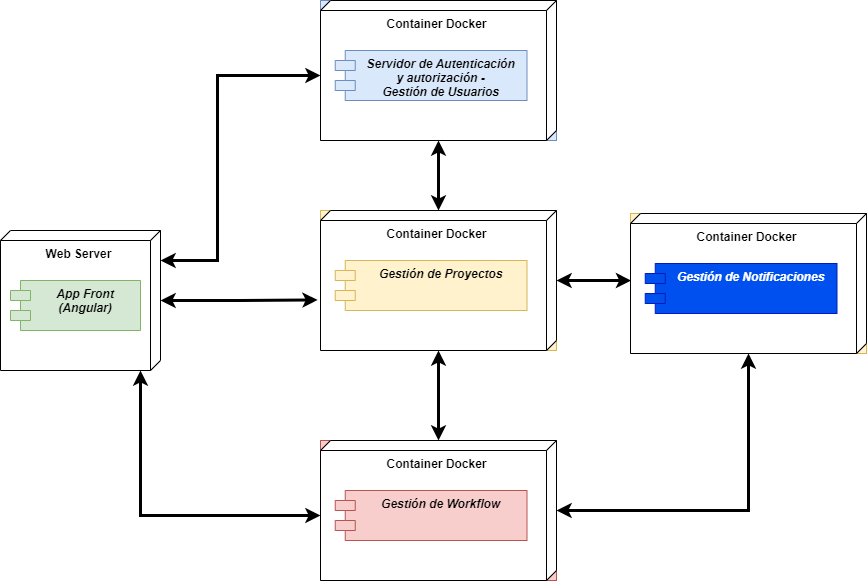

The diagram above was exported from draw.io. Its source (the exported page's mxGraphModel, read from the mxfile embedded in the PNG):
<mxGraphModel dx="1038" dy="547" grid="1" gridSize="10" guides="1" tooltips="1" connect="1" arrows="1" fold="1" page="1" pageScale="1" pageWidth="1169" pageHeight="827" math="0" shadow="0">
  <root>
    <mxCell id="0" />
    <mxCell id="1" parent="0" />
    <mxCell id="yEuKh725fSjWz9FLKYx1-5" value="" style="group" parent="1" vertex="1" connectable="0">
      <mxGeometry x="60" y="280" width="160" height="140" as="geometry" />
    </mxCell>
    <mxCell id="yEuKh725fSjWz9FLKYx1-2" value="&lt;b&gt;Web Server&lt;/b&gt;" style="verticalAlign=top;align=center;shape=cube;size=10;direction=south;fontStyle=0;html=1;boundedLbl=1;spacingLeft=5;" parent="yEuKh725fSjWz9FLKYx1-5" vertex="1">
      <mxGeometry width="160" height="140" as="geometry" />
    </mxCell>
    <mxCell id="yEuKh725fSjWz9FLKYx1-4" value="App Front&#10;(Angular)" style="shape=module;align=left;spacingLeft=20;align=center;verticalAlign=top;fontStyle=3;fillColor=#d5e8d4;strokeColor=#82b366;" parent="yEuKh725fSjWz9FLKYx1-5" vertex="1">
      <mxGeometry x="10" y="50" width="130" height="50" as="geometry" />
    </mxCell>
    <mxCell id="yEuKh725fSjWz9FLKYx1-6" value="" style="group;fillColor=#dae8fc;strokeColor=#6c8ebf;" parent="1" vertex="1" connectable="0">
      <mxGeometry x="380" y="50" width="236" height="140" as="geometry" />
    </mxCell>
    <mxCell id="yEuKh725fSjWz9FLKYx1-7" value="&lt;b&gt;Container Docker&lt;/b&gt;" style="verticalAlign=top;align=center;shape=cube;size=10;direction=south;fontStyle=0;html=1;boundedLbl=1;spacingLeft=5;" parent="yEuKh725fSjWz9FLKYx1-6" vertex="1">
      <mxGeometry width="236" height="140" as="geometry" />
    </mxCell>
    <mxCell id="yEuKh725fSjWz9FLKYx1-8" value="Servidor de Autenticación &#10;y autorización -&#10;Gestión de Usuarios" style="shape=module;align=left;spacingLeft=20;align=center;verticalAlign=top;fontStyle=3;fillColor=#dae8fc;strokeColor=#6c8ebf;" parent="yEuKh725fSjWz9FLKYx1-6" vertex="1">
      <mxGeometry x="14.75" y="50" width="191.75" height="50" as="geometry" />
    </mxCell>
    <mxCell id="yEuKh725fSjWz9FLKYx1-9" style="edgeStyle=orthogonalEdgeStyle;rounded=0;orthogonalLoop=1;jettySize=auto;html=1;entryX=0;entryY=0;entryDx=75;entryDy=236;entryPerimeter=0;startArrow=classic;startFill=1;endArrow=classic;endFill=1;jumpSize=6;strokeWidth=3;" parent="1" source="yEuKh725fSjWz9FLKYx1-2" target="yEuKh725fSjWz9FLKYx1-7" edge="1">
      <mxGeometry relative="1" as="geometry">
        <Array as="points">
          <mxPoint x="277" y="310" />
          <mxPoint x="277" y="125" />
        </Array>
      </mxGeometry>
    </mxCell>
    <mxCell id="yEuKh725fSjWz9FLKYx1-11" value="" style="group;fillColor=#fff2cc;strokeColor=#d6b656;" parent="1" vertex="1" connectable="0">
      <mxGeometry x="380" y="260" width="236" height="140" as="geometry" />
    </mxCell>
    <mxCell id="yEuKh725fSjWz9FLKYx1-12" value="&lt;b&gt;Container Docker&lt;/b&gt;" style="verticalAlign=top;align=center;shape=cube;size=10;direction=south;fontStyle=0;html=1;boundedLbl=1;spacingLeft=5;" parent="yEuKh725fSjWz9FLKYx1-11" vertex="1">
      <mxGeometry width="236" height="140" as="geometry" />
    </mxCell>
    <mxCell id="yEuKh725fSjWz9FLKYx1-13" value="Gestión de Proyectos" style="shape=module;align=left;spacingLeft=20;align=center;verticalAlign=top;fontStyle=3;fillColor=#fff2cc;strokeColor=#d6b656;" parent="yEuKh725fSjWz9FLKYx1-11" vertex="1">
      <mxGeometry x="14.75" y="50" width="191.75" height="50" as="geometry" />
    </mxCell>
    <mxCell id="yEuKh725fSjWz9FLKYx1-14" style="edgeStyle=orthogonalEdgeStyle;rounded=0;jumpSize=6;orthogonalLoop=1;jettySize=auto;html=1;strokeWidth=3;startArrow=classic;startFill=1;endArrow=classic;endFill=1;" parent="1" source="yEuKh725fSjWz9FLKYx1-7" target="yEuKh725fSjWz9FLKYx1-12" edge="1">
      <mxGeometry relative="1" as="geometry" />
    </mxCell>
    <mxCell id="yEuKh725fSjWz9FLKYx1-15" style="edgeStyle=orthogonalEdgeStyle;rounded=0;jumpSize=6;orthogonalLoop=1;jettySize=auto;html=1;entryX=0.639;entryY=1.012;entryDx=0;entryDy=0;entryPerimeter=0;strokeWidth=3;startArrow=classic;startFill=1;endArrow=classic;endFill=1;" parent="1" source="yEuKh725fSjWz9FLKYx1-2" target="yEuKh725fSjWz9FLKYx1-12" edge="1">
      <mxGeometry relative="1" as="geometry" />
    </mxCell>
    <mxCell id="yEuKh725fSjWz9FLKYx1-16" value="" style="group;fillColor=#f8cecc;strokeColor=#b85450;" parent="1" vertex="1" connectable="0">
      <mxGeometry x="380" y="490" width="236" height="140" as="geometry" />
    </mxCell>
    <mxCell id="yEuKh725fSjWz9FLKYx1-17" value="&lt;b&gt;Container Docker&lt;/b&gt;" style="verticalAlign=top;align=center;shape=cube;size=10;direction=south;fontStyle=0;html=1;boundedLbl=1;spacingLeft=5;" parent="yEuKh725fSjWz9FLKYx1-16" vertex="1">
      <mxGeometry width="236" height="140" as="geometry" />
    </mxCell>
    <mxCell id="yEuKh725fSjWz9FLKYx1-18" value="Gestión de Workflow" style="shape=module;align=left;spacingLeft=20;align=center;verticalAlign=top;fontStyle=3;fillColor=#f8cecc;strokeColor=#b85450;" parent="yEuKh725fSjWz9FLKYx1-16" vertex="1">
      <mxGeometry x="14.75" y="50" width="191.75" height="50" as="geometry" />
    </mxCell>
    <mxCell id="yEuKh725fSjWz9FLKYx1-19" style="edgeStyle=orthogonalEdgeStyle;rounded=0;jumpSize=6;orthogonalLoop=1;jettySize=auto;html=1;entryX=0;entryY=0;entryDx=75;entryDy=236;entryPerimeter=0;strokeWidth=3;startArrow=classic;startFill=1;endArrow=classic;endFill=1;" parent="1" source="yEuKh725fSjWz9FLKYx1-2" target="yEuKh725fSjWz9FLKYx1-17" edge="1">
      <mxGeometry relative="1" as="geometry">
        <Array as="points">
          <mxPoint x="200" y="565" />
        </Array>
      </mxGeometry>
    </mxCell>
    <mxCell id="yEuKh725fSjWz9FLKYx1-20" style="edgeStyle=orthogonalEdgeStyle;rounded=0;jumpSize=6;orthogonalLoop=1;jettySize=auto;html=1;strokeWidth=3;startArrow=classic;startFill=1;endArrow=classic;endFill=1;" parent="1" source="yEuKh725fSjWz9FLKYx1-12" target="yEuKh725fSjWz9FLKYx1-17" edge="1">
      <mxGeometry relative="1" as="geometry" />
    </mxCell>
    <mxCell id="yEuKh725fSjWz9FLKYx1-21" value="" style="group;fillColor=#fff2cc;strokeColor=#d6b656;" parent="1" vertex="1" connectable="0">
      <mxGeometry x="690" y="263" width="236" height="140" as="geometry" />
    </mxCell>
    <mxCell id="yEuKh725fSjWz9FLKYx1-22" value="&lt;b&gt;Container Docker&lt;/b&gt;" style="verticalAlign=top;align=center;shape=cube;size=10;direction=south;fontStyle=0;html=1;boundedLbl=1;spacingLeft=5;" parent="yEuKh725fSjWz9FLKYx1-21" vertex="1">
      <mxGeometry width="236" height="140" as="geometry" />
    </mxCell>
    <mxCell id="yEuKh725fSjWz9FLKYx1-23" value="Gestión de Notificaciones" style="shape=module;align=left;spacingLeft=20;align=center;verticalAlign=top;fontStyle=3;fillColor=#0050ef;strokeColor=#001DBC;fontColor=#ffffff;" parent="yEuKh725fSjWz9FLKYx1-21" vertex="1">
      <mxGeometry x="14.75" y="50" width="191.75" height="50" as="geometry" />
    </mxCell>
    <mxCell id="yEuKh725fSjWz9FLKYx1-24" style="edgeStyle=orthogonalEdgeStyle;rounded=0;jumpSize=6;orthogonalLoop=1;jettySize=auto;html=1;entryX=0.479;entryY=0.997;entryDx=0;entryDy=0;entryPerimeter=0;strokeWidth=3;startArrow=classic;startFill=1;endArrow=classic;endFill=1;" parent="1" source="yEuKh725fSjWz9FLKYx1-12" target="yEuKh725fSjWz9FLKYx1-22" edge="1">
      <mxGeometry relative="1" as="geometry" />
    </mxCell>
    <mxCell id="yEuKh725fSjWz9FLKYx1-25" style="edgeStyle=orthogonalEdgeStyle;rounded=0;jumpSize=6;orthogonalLoop=1;jettySize=auto;html=1;strokeWidth=3;startArrow=classic;startFill=1;endArrow=classic;endFill=1;" parent="1" source="yEuKh725fSjWz9FLKYx1-17" target="yEuKh725fSjWz9FLKYx1-22" edge="1">
      <mxGeometry relative="1" as="geometry" />
    </mxCell>
  </root>
</mxGraphModel>